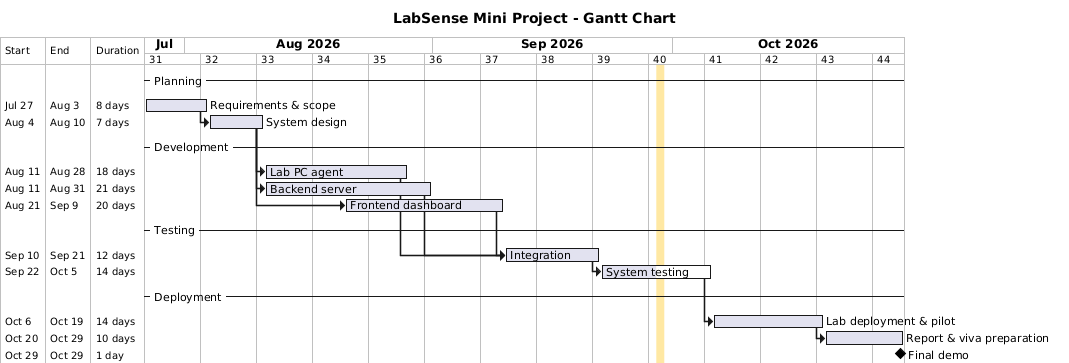

The diagram above was rendered by PlantUML. Its source (embedded in the PNG):
@startgantt exp7-gantt-chart
title LabSense Mini Project - Gantt Chart
printscale weekly zoom 2
hide footbox
Project starts 2026-07-27
today is 2026-09-29 and is colored in #FFE8A3

-- Planning --
[Requirements & scope] as [T1] starts 2026-07-27 and lasts 8 days
[System design] as [T2] starts 2026-08-04 and lasts 7 days

-- Development --
[Lab PC agent] as [T3] starts 2026-08-11 and lasts 18 days
[Backend server] as [T4] starts 2026-08-11 and lasts 21 days
[Frontend dashboard] as [T5] starts 2026-08-21 and lasts 20 days

-- Testing --
[Integration] as [T6] starts 2026-09-10 and lasts 12 days
[System testing] as [T7] starts 2026-09-22 and lasts 14 days

-- Deployment --
[Lab deployment & pilot] as [T8] starts 2026-10-06 and lasts 14 days
[Report & viva preparation] as [T9] starts 2026-10-20 and lasts 10 days

[T1] -> [T2]
[T2] -> [T3]
[T2] -> [T4]
[T2] -> [T5]
[T3] -> [T6]
[T4] -> [T6]
[T5] -> [T6]
[T6] -> [T7]
[T7] -> [T8]
[T8] -> [T9]

[T1] is 100% completed
[T2] is 100% completed
[T3] is 100% completed
[T4] is 100% completed
[T5] is 100% completed
[T6] is 100% completed
[T7] is 50% completed

[Final demo] happens 2026-10-29
@endgantt